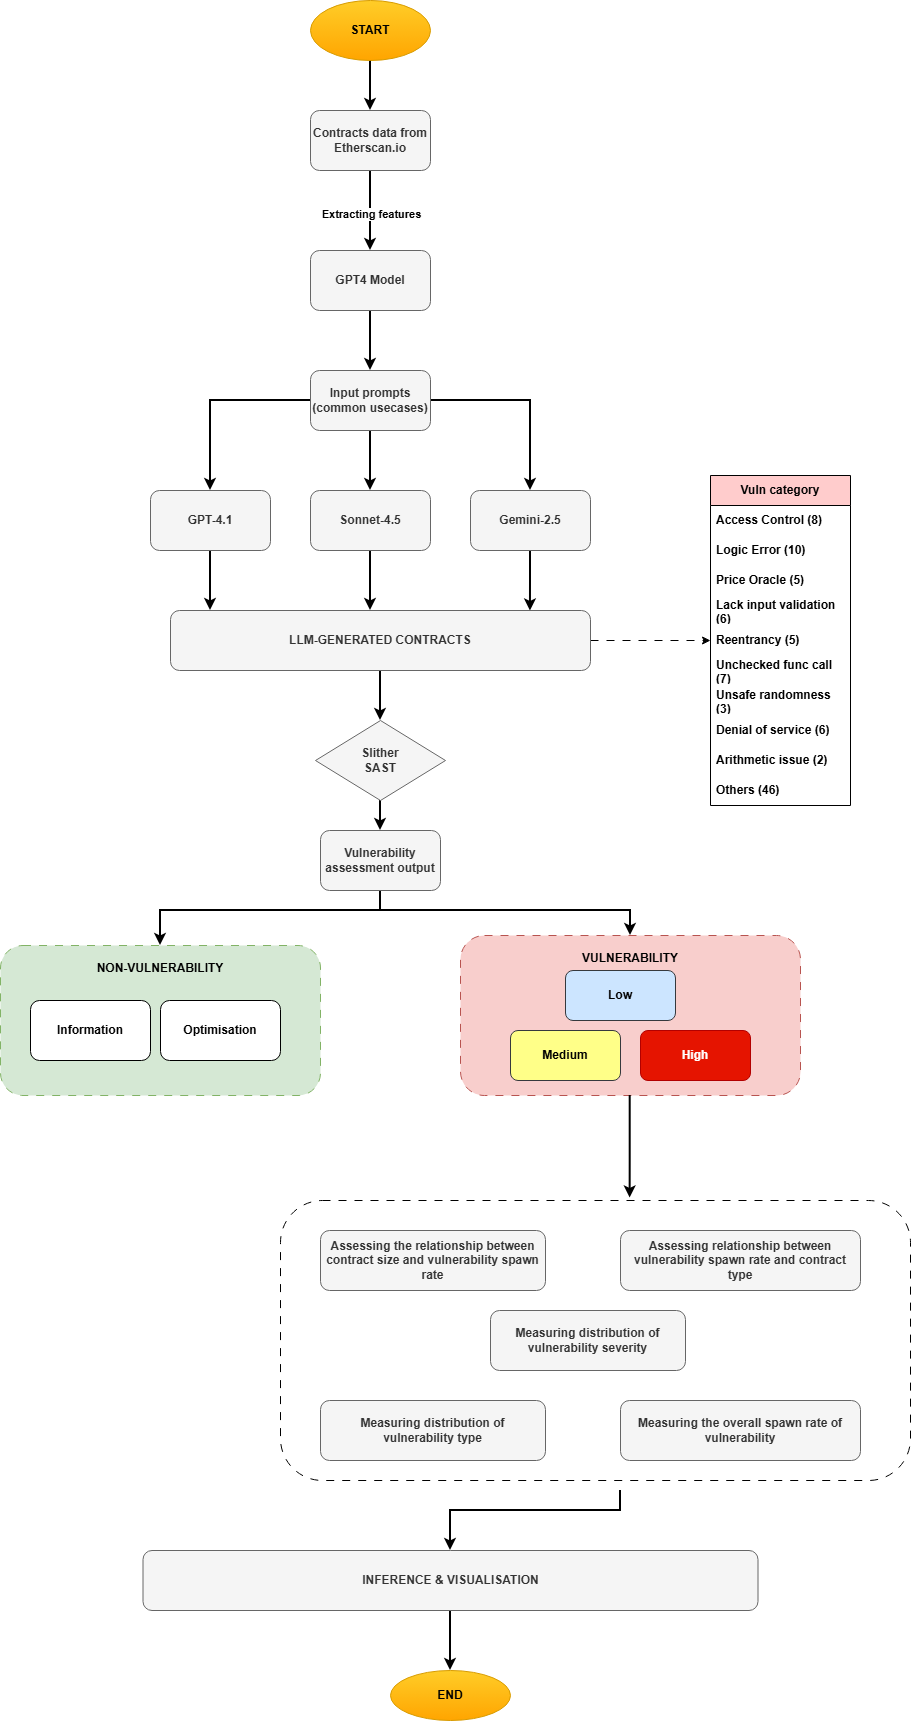

The diagram above was exported from draw.io. Its source (the exported page's mxGraphModel, read from the mxfile embedded in the PNG):
<mxGraphModel dx="2637" dy="996" grid="1" gridSize="10" guides="1" tooltips="1" connect="1" arrows="1" fold="1" page="1" pageScale="1" pageWidth="850" pageHeight="1100" math="0" shadow="0">
  <root>
    <mxCell id="0" />
    <mxCell id="1" parent="0" />
    <mxCell id="K3__U5vW7SntryYIywkv-5" value="" style="rounded=1;whiteSpace=wrap;html=1;dashed=1;dashPattern=8 8;fillColor=none;" parent="1" vertex="1">
      <mxGeometry x="170" y="1230" width="630" height="280" as="geometry" />
    </mxCell>
    <mxCell id="cSU-yP2YXejrkfwixopD-30" value="VULNERABILITY" style="border-style=&quot;dashed&quot;;rounded=1;whiteSpace=wrap;html=1;verticalAlign=top;spacingTop=9;dashed=1;dashPattern=8 8;fillColor=#f8cecc;strokeColor=#b85450;fontStyle=1" parent="1" vertex="1">
      <mxGeometry x="350" y="965" width="340" height="160" as="geometry" />
    </mxCell>
    <mxCell id="cSU-yP2YXejrkfwixopD-28" value="NON-VULNERABILITY" style="border-style=&quot;dashed&quot;;rounded=1;whiteSpace=wrap;html=1;verticalAlign=top;spacingTop=9;dashed=1;dashPattern=8 8;fillColor=#d5e8d4;strokeColor=#82b366;fontStyle=1" parent="1" vertex="1">
      <mxGeometry x="-110" y="975" width="320" height="150" as="geometry" />
    </mxCell>
    <mxCell id="rorhk2Io71pmy_LkXXGK-2" style="edgeStyle=orthogonalEdgeStyle;rounded=0;orthogonalLoop=1;jettySize=auto;html=1;entryX=0.5;entryY=0;entryDx=0;entryDy=0;exitX=0.5;exitY=1;exitDx=0;exitDy=0;fontStyle=1;strokeWidth=2;" parent="1" source="cSU-yP2YXejrkfwixopD-2" target="cSU-yP2YXejrkfwixopD-1" edge="1">
      <mxGeometry relative="1" as="geometry">
        <mxPoint x="260" y="140" as="targetPoint" />
        <mxPoint x="260" y="80" as="sourcePoint" />
      </mxGeometry>
    </mxCell>
    <mxCell id="cSU-yP2YXejrkfwixopD-3" style="edgeStyle=orthogonalEdgeStyle;rounded=0;orthogonalLoop=1;jettySize=auto;html=1;fontStyle=1;strokeWidth=2;" parent="1" source="cSU-yP2YXejrkfwixopD-1" target="cSU-yP2YXejrkfwixopD-4" edge="1">
      <mxGeometry relative="1" as="geometry">
        <mxPoint x="260" y="260" as="targetPoint" />
      </mxGeometry>
    </mxCell>
    <mxCell id="cSU-yP2YXejrkfwixopD-5" value="&lt;span&gt;Extracting features&lt;/span&gt;" style="edgeLabel;html=1;align=center;verticalAlign=middle;resizable=0;points=[];fontStyle=1" parent="cSU-yP2YXejrkfwixopD-3" vertex="1" connectable="0">
      <mxGeometry x="0.064" relative="1" as="geometry">
        <mxPoint as="offset" />
      </mxGeometry>
    </mxCell>
    <mxCell id="cSU-yP2YXejrkfwixopD-1" value="&lt;span&gt;Contracts data from Etherscan.io&lt;/span&gt;" style="rounded=1;whiteSpace=wrap;html=1;fillColor=#f5f5f5;fontColor=#333333;strokeColor=#666666;fontStyle=1" parent="1" vertex="1">
      <mxGeometry x="200" y="140" width="120" height="60" as="geometry" />
    </mxCell>
    <mxCell id="cSU-yP2YXejrkfwixopD-2" value="&lt;span&gt;START&lt;/span&gt;" style="ellipse;whiteSpace=wrap;html=1;fillColor=#ffcd28;gradientColor=#ffa500;strokeColor=#d79b00;fontStyle=1" parent="1" vertex="1">
      <mxGeometry x="200" y="30" width="120" height="60" as="geometry" />
    </mxCell>
    <mxCell id="cSU-yP2YXejrkfwixopD-6" style="edgeStyle=orthogonalEdgeStyle;rounded=0;orthogonalLoop=1;jettySize=auto;html=1;fontStyle=1;strokeWidth=2;" parent="1" source="cSU-yP2YXejrkfwixopD-4" target="cSU-yP2YXejrkfwixopD-7" edge="1">
      <mxGeometry relative="1" as="geometry">
        <mxPoint x="260" y="420" as="targetPoint" />
      </mxGeometry>
    </mxCell>
    <mxCell id="cSU-yP2YXejrkfwixopD-4" value="&lt;span&gt;GPT4 Model&lt;/span&gt;" style="rounded=1;whiteSpace=wrap;html=1;fillColor=#f5f5f5;fontColor=#333333;strokeColor=#666666;fontStyle=1" parent="1" vertex="1">
      <mxGeometry x="200" y="280" width="120" height="60" as="geometry" />
    </mxCell>
    <mxCell id="cSU-yP2YXejrkfwixopD-8" style="edgeStyle=orthogonalEdgeStyle;rounded=0;orthogonalLoop=1;jettySize=auto;html=1;fontStyle=1;strokeWidth=2;" parent="1" source="cSU-yP2YXejrkfwixopD-7" target="cSU-yP2YXejrkfwixopD-11" edge="1">
      <mxGeometry relative="1" as="geometry">
        <mxPoint x="50" y="480" as="targetPoint" />
      </mxGeometry>
    </mxCell>
    <mxCell id="cSU-yP2YXejrkfwixopD-9" style="edgeStyle=orthogonalEdgeStyle;rounded=0;orthogonalLoop=1;jettySize=auto;html=1;fontStyle=1;strokeWidth=2;" parent="1" source="cSU-yP2YXejrkfwixopD-7" target="cSU-yP2YXejrkfwixopD-13" edge="1">
      <mxGeometry relative="1" as="geometry">
        <mxPoint x="470" y="480" as="targetPoint" />
      </mxGeometry>
    </mxCell>
    <mxCell id="cSU-yP2YXejrkfwixopD-10" style="edgeStyle=orthogonalEdgeStyle;rounded=0;orthogonalLoop=1;jettySize=auto;html=1;fontStyle=1;strokeWidth=2;" parent="1" source="cSU-yP2YXejrkfwixopD-7" target="cSU-yP2YXejrkfwixopD-12" edge="1">
      <mxGeometry relative="1" as="geometry">
        <mxPoint x="260" y="520" as="targetPoint" />
      </mxGeometry>
    </mxCell>
    <mxCell id="cSU-yP2YXejrkfwixopD-7" value="&lt;span&gt;Input prompts&lt;br&gt;(common usecases)&lt;/span&gt;" style="rounded=1;whiteSpace=wrap;html=1;fillColor=#f5f5f5;fontColor=#333333;strokeColor=#666666;fontStyle=1" parent="1" vertex="1">
      <mxGeometry x="200" y="400" width="120" height="60" as="geometry" />
    </mxCell>
    <mxCell id="cSU-yP2YXejrkfwixopD-14" style="edgeStyle=orthogonalEdgeStyle;rounded=0;orthogonalLoop=1;jettySize=auto;html=1;fontStyle=1;strokeWidth=2;" parent="1" source="cSU-yP2YXejrkfwixopD-11" edge="1">
      <mxGeometry relative="1" as="geometry">
        <mxPoint x="100" y="640" as="targetPoint" />
      </mxGeometry>
    </mxCell>
    <mxCell id="cSU-yP2YXejrkfwixopD-11" value="&lt;span&gt;GPT-4.1&lt;/span&gt;" style="rounded=1;whiteSpace=wrap;html=1;fillColor=#f5f5f5;fontColor=#333333;strokeColor=#666666;fontStyle=1" parent="1" vertex="1">
      <mxGeometry x="40" y="520" width="120" height="60" as="geometry" />
    </mxCell>
    <mxCell id="cSU-yP2YXejrkfwixopD-15" style="edgeStyle=orthogonalEdgeStyle;rounded=0;orthogonalLoop=1;jettySize=auto;html=1;fontStyle=1;strokeWidth=2;" parent="1" source="cSU-yP2YXejrkfwixopD-12" edge="1">
      <mxGeometry relative="1" as="geometry">
        <mxPoint x="260" y="640" as="targetPoint" />
      </mxGeometry>
    </mxCell>
    <mxCell id="cSU-yP2YXejrkfwixopD-12" value="&lt;span&gt;Sonnet-4.5&lt;/span&gt;" style="rounded=1;whiteSpace=wrap;html=1;fillColor=#f5f5f5;fontColor=#333333;strokeColor=#666666;fontStyle=1" parent="1" vertex="1">
      <mxGeometry x="200" y="520" width="120" height="60" as="geometry" />
    </mxCell>
    <mxCell id="cSU-yP2YXejrkfwixopD-16" style="edgeStyle=orthogonalEdgeStyle;rounded=0;orthogonalLoop=1;jettySize=auto;html=1;entryX=0.857;entryY=0.007;entryDx=0;entryDy=0;entryPerimeter=0;fontStyle=1;strokeWidth=2;" parent="1" source="cSU-yP2YXejrkfwixopD-13" target="cSU-yP2YXejrkfwixopD-17" edge="1">
      <mxGeometry relative="1" as="geometry">
        <mxPoint x="420" y="640" as="targetPoint" />
      </mxGeometry>
    </mxCell>
    <mxCell id="cSU-yP2YXejrkfwixopD-13" value="&lt;span&gt;Gemini-2.5&lt;/span&gt;" style="rounded=1;whiteSpace=wrap;html=1;fillColor=#f5f5f5;fontColor=#333333;strokeColor=#666666;fontStyle=1" parent="1" vertex="1">
      <mxGeometry x="360" y="520" width="120" height="60" as="geometry" />
    </mxCell>
    <mxCell id="cSU-yP2YXejrkfwixopD-18" style="edgeStyle=orthogonalEdgeStyle;rounded=0;orthogonalLoop=1;jettySize=auto;html=1;fontStyle=1;strokeWidth=2;" parent="1" source="cSU-yP2YXejrkfwixopD-17" target="cSU-yP2YXejrkfwixopD-19" edge="1">
      <mxGeometry relative="1" as="geometry">
        <mxPoint x="270" y="750" as="targetPoint" />
      </mxGeometry>
    </mxCell>
    <mxCell id="cSU-yP2YXejrkfwixopD-43" style="edgeStyle=orthogonalEdgeStyle;rounded=0;orthogonalLoop=1;jettySize=auto;html=1;dashed=1;dashPattern=8 8;fontStyle=1" parent="1" source="cSU-yP2YXejrkfwixopD-17" target="cSU-yP2YXejrkfwixopD-44" edge="1">
      <mxGeometry relative="1" as="geometry">
        <mxPoint x="550" y="670" as="targetPoint" />
      </mxGeometry>
    </mxCell>
    <mxCell id="cSU-yP2YXejrkfwixopD-17" value="LLM-GENERATED CONTRACTS" style="rounded=1;whiteSpace=wrap;html=1;fillColor=#f5f5f5;fontColor=#333333;strokeColor=#666666;fontStyle=1" parent="1" vertex="1">
      <mxGeometry x="60" y="640" width="420" height="60" as="geometry" />
    </mxCell>
    <mxCell id="cSU-yP2YXejrkfwixopD-20" style="edgeStyle=orthogonalEdgeStyle;rounded=0;orthogonalLoop=1;jettySize=auto;html=1;fontStyle=1;strokeWidth=2;" parent="1" source="cSU-yP2YXejrkfwixopD-19" target="cSU-yP2YXejrkfwixopD-21" edge="1">
      <mxGeometry relative="1" as="geometry">
        <mxPoint x="270" y="880" as="targetPoint" />
      </mxGeometry>
    </mxCell>
    <mxCell id="cSU-yP2YXejrkfwixopD-19" value="Slither&lt;br&gt;SAST" style="rhombus;whiteSpace=wrap;html=1;fillColor=#f5f5f5;fontColor=#333333;strokeColor=#666666;fontStyle=1" parent="1" vertex="1">
      <mxGeometry x="205" y="750" width="130" height="80" as="geometry" />
    </mxCell>
    <mxCell id="cSU-yP2YXejrkfwixopD-32" style="edgeStyle=orthogonalEdgeStyle;rounded=0;orthogonalLoop=1;jettySize=auto;html=1;entryX=0.5;entryY=0;entryDx=0;entryDy=0;fontStyle=1;strokeWidth=2;" parent="1" source="cSU-yP2YXejrkfwixopD-21" target="cSU-yP2YXejrkfwixopD-30" edge="1">
      <mxGeometry relative="1" as="geometry">
        <Array as="points">
          <mxPoint x="270" y="940" />
          <mxPoint x="520" y="940" />
        </Array>
      </mxGeometry>
    </mxCell>
    <mxCell id="cSU-yP2YXejrkfwixopD-33" style="edgeStyle=orthogonalEdgeStyle;rounded=0;orthogonalLoop=1;jettySize=auto;html=1;entryX=0.5;entryY=0;entryDx=0;entryDy=0;fontStyle=1;strokeWidth=2;" parent="1" source="cSU-yP2YXejrkfwixopD-21" target="cSU-yP2YXejrkfwixopD-28" edge="1">
      <mxGeometry relative="1" as="geometry">
        <Array as="points">
          <mxPoint x="270" y="940" />
          <mxPoint x="50" y="940" />
        </Array>
      </mxGeometry>
    </mxCell>
    <mxCell id="cSU-yP2YXejrkfwixopD-21" value="Vulnerability assessment output" style="rounded=1;whiteSpace=wrap;html=1;fillColor=#f5f5f5;fontColor=#333333;strokeColor=#666666;fontStyle=1" parent="1" vertex="1">
      <mxGeometry x="210" y="860" width="120" height="60" as="geometry" />
    </mxCell>
    <mxCell id="cSU-yP2YXejrkfwixopD-23" value="Optimisation" style="rounded=1;whiteSpace=wrap;html=1;fontStyle=1" parent="1" vertex="1">
      <mxGeometry x="50" y="1030" width="120" height="60" as="geometry" />
    </mxCell>
    <mxCell id="cSU-yP2YXejrkfwixopD-24" value="Information" style="rounded=1;whiteSpace=wrap;html=1;fontStyle=1" parent="1" vertex="1">
      <mxGeometry x="-80" y="1030" width="120" height="60" as="geometry" />
    </mxCell>
    <mxCell id="cSU-yP2YXejrkfwixopD-25" value="Low" style="rounded=1;whiteSpace=wrap;html=1;fillColor=#cce5ff;strokeColor=#36393d;fontStyle=1" parent="1" vertex="1">
      <mxGeometry x="455" y="1000" width="110" height="50" as="geometry" />
    </mxCell>
    <mxCell id="cSU-yP2YXejrkfwixopD-26" value="Medium" style="rounded=1;whiteSpace=wrap;html=1;fillColor=#ffff88;strokeColor=#36393d;fontStyle=1" parent="1" vertex="1">
      <mxGeometry x="400" y="1060" width="110" height="50" as="geometry" />
    </mxCell>
    <mxCell id="cSU-yP2YXejrkfwixopD-27" value="High" style="rounded=1;whiteSpace=wrap;html=1;fillColor=#e51400;fontColor=#ffffff;strokeColor=#B20000;fontStyle=1" parent="1" vertex="1">
      <mxGeometry x="530" y="1060" width="110" height="50" as="geometry" />
    </mxCell>
    <mxCell id="cSU-yP2YXejrkfwixopD-35" value="Assessing relationship between vulnerability spawn rate and contract type" style="rounded=1;whiteSpace=wrap;html=1;fillColor=#f5f5f5;fontColor=#333333;strokeColor=#666666;fontStyle=1" parent="1" vertex="1">
      <mxGeometry x="510" y="1260" width="240" height="60" as="geometry" />
    </mxCell>
    <mxCell id="cSU-yP2YXejrkfwixopD-38" value="END" style="ellipse;whiteSpace=wrap;html=1;fillColor=#ffcd28;gradientColor=#ffa500;strokeColor=#d79b00;fontStyle=1" parent="1" vertex="1">
      <mxGeometry x="280" y="1700" width="120" height="50" as="geometry" />
    </mxCell>
    <mxCell id="cSU-yP2YXejrkfwixopD-39" value="Assessing the relationship between contract size and vulnerability spawn rate" style="rounded=1;whiteSpace=wrap;html=1;fillColor=#f5f5f5;fontColor=#333333;strokeColor=#666666;fontStyle=1" parent="1" vertex="1">
      <mxGeometry x="210" y="1260" width="225" height="60" as="geometry" />
    </mxCell>
    <mxCell id="cSU-yP2YXejrkfwixopD-41" value="Measuring distribution of&lt;div&gt;vulnerability type&lt;/div&gt;" style="rounded=1;whiteSpace=wrap;html=1;fillColor=#f5f5f5;fontColor=#333333;strokeColor=#666666;fontStyle=1" parent="1" vertex="1">
      <mxGeometry x="210" y="1430" width="225" height="60" as="geometry" />
    </mxCell>
    <mxCell id="cSU-yP2YXejrkfwixopD-42" style="edgeStyle=orthogonalEdgeStyle;rounded=0;orthogonalLoop=1;jettySize=auto;html=1;fontStyle=1;strokeWidth=2;entryX=0.555;entryY=-0.009;entryDx=0;entryDy=0;entryPerimeter=0;" parent="1" source="cSU-yP2YXejrkfwixopD-30" edge="1" target="K3__U5vW7SntryYIywkv-5">
      <mxGeometry relative="1" as="geometry">
        <mxPoint x="520" y="1210" as="targetPoint" />
        <Array as="points">
          <mxPoint x="520" y="1190" />
        </Array>
      </mxGeometry>
    </mxCell>
    <mxCell id="cSU-yP2YXejrkfwixopD-44" value="&lt;span&gt;Vuln category&lt;/span&gt;" style="swimlane;fontStyle=1;childLayout=stackLayout;horizontal=1;startSize=30;horizontalStack=0;resizeParent=1;resizeParentMax=0;resizeLast=0;collapsible=1;marginBottom=0;whiteSpace=wrap;html=1;miterlimit=12;fillColor=#FFCCCC;" parent="1" vertex="1">
      <mxGeometry x="600" y="505" width="140" height="330" as="geometry" />
    </mxCell>
    <mxCell id="cSU-yP2YXejrkfwixopD-45" value="Access Control (8)" style="text;strokeColor=none;fillColor=none;align=left;verticalAlign=middle;spacingLeft=4;spacingRight=4;overflow=hidden;points=[[0,0.5],[1,0.5]];portConstraint=eastwest;rotatable=0;whiteSpace=wrap;html=1;fontStyle=1" parent="cSU-yP2YXejrkfwixopD-44" vertex="1">
      <mxGeometry y="30" width="140" height="30" as="geometry" />
    </mxCell>
    <mxCell id="cSU-yP2YXejrkfwixopD-47" value="Logic Error (10)" style="text;strokeColor=none;fillColor=none;align=left;verticalAlign=middle;spacingLeft=4;spacingRight=4;overflow=hidden;points=[[0,0.5],[1,0.5]];portConstraint=eastwest;rotatable=0;whiteSpace=wrap;html=1;fontStyle=1" parent="cSU-yP2YXejrkfwixopD-44" vertex="1">
      <mxGeometry y="60" width="140" height="30" as="geometry" />
    </mxCell>
    <mxCell id="cSU-yP2YXejrkfwixopD-46" value="Price Oracle (5)" style="text;strokeColor=none;fillColor=none;align=left;verticalAlign=middle;spacingLeft=4;spacingRight=4;overflow=hidden;points=[[0,0.5],[1,0.5]];portConstraint=eastwest;rotatable=0;whiteSpace=wrap;html=1;miterlimit=4;fontStyle=1" parent="cSU-yP2YXejrkfwixopD-44" vertex="1">
      <mxGeometry y="90" width="140" height="30" as="geometry" />
    </mxCell>
    <mxCell id="cSU-yP2YXejrkfwixopD-66" value="Lack input validation (6)" style="text;strokeColor=none;fillColor=none;align=left;verticalAlign=middle;spacingLeft=4;spacingRight=4;overflow=hidden;points=[[0,0.5],[1,0.5]];portConstraint=eastwest;rotatable=0;whiteSpace=wrap;html=1;fontStyle=1" parent="cSU-yP2YXejrkfwixopD-44" vertex="1">
      <mxGeometry y="120" width="140" height="30" as="geometry" />
    </mxCell>
    <mxCell id="cSU-yP2YXejrkfwixopD-65" value="Reentrancy (5)" style="text;strokeColor=none;fillColor=none;align=left;verticalAlign=middle;spacingLeft=4;spacingRight=4;overflow=hidden;points=[[0,0.5],[1,0.5]];portConstraint=eastwest;rotatable=0;whiteSpace=wrap;html=1;fontStyle=1" parent="cSU-yP2YXejrkfwixopD-44" vertex="1">
      <mxGeometry y="150" width="140" height="30" as="geometry" />
    </mxCell>
    <mxCell id="cSU-yP2YXejrkfwixopD-64" value="Unchecked func call (7)" style="text;strokeColor=none;fillColor=none;align=left;verticalAlign=middle;spacingLeft=4;spacingRight=4;overflow=hidden;points=[[0,0.5],[1,0.5]];portConstraint=eastwest;rotatable=0;whiteSpace=wrap;html=1;fontStyle=1" parent="cSU-yP2YXejrkfwixopD-44" vertex="1">
      <mxGeometry y="180" width="140" height="30" as="geometry" />
    </mxCell>
    <mxCell id="cSU-yP2YXejrkfwixopD-63" value="Unsafe randomness (3)" style="text;strokeColor=none;fillColor=none;align=left;verticalAlign=middle;spacingLeft=4;spacingRight=4;overflow=hidden;points=[[0,0.5],[1,0.5]];portConstraint=eastwest;rotatable=0;whiteSpace=wrap;html=1;fontStyle=1" parent="cSU-yP2YXejrkfwixopD-44" vertex="1">
      <mxGeometry y="210" width="140" height="30" as="geometry" />
    </mxCell>
    <mxCell id="cSU-yP2YXejrkfwixopD-62" value="Denial of service (6)" style="text;strokeColor=none;fillColor=none;align=left;verticalAlign=middle;spacingLeft=4;spacingRight=4;overflow=hidden;points=[[0,0.5],[1,0.5]];portConstraint=eastwest;rotatable=0;whiteSpace=wrap;html=1;fontStyle=1" parent="cSU-yP2YXejrkfwixopD-44" vertex="1">
      <mxGeometry y="240" width="140" height="30" as="geometry" />
    </mxCell>
    <mxCell id="cSU-yP2YXejrkfwixopD-61" value="Arithmetic issue (2)" style="text;strokeColor=none;fillColor=none;align=left;verticalAlign=middle;spacingLeft=4;spacingRight=4;overflow=hidden;points=[[0,0.5],[1,0.5]];portConstraint=eastwest;rotatable=0;whiteSpace=wrap;html=1;fontStyle=1" parent="cSU-yP2YXejrkfwixopD-44" vertex="1">
      <mxGeometry y="270" width="140" height="30" as="geometry" />
    </mxCell>
    <mxCell id="cSU-yP2YXejrkfwixopD-60" value="Others (46)" style="text;strokeColor=none;fillColor=none;align=left;verticalAlign=middle;spacingLeft=4;spacingRight=4;overflow=hidden;points=[[0,0.5],[1,0.5]];portConstraint=eastwest;rotatable=0;whiteSpace=wrap;html=1;fontStyle=1" parent="cSU-yP2YXejrkfwixopD-44" vertex="1">
      <mxGeometry y="300" width="140" height="30" as="geometry" />
    </mxCell>
    <mxCell id="cSU-yP2YXejrkfwixopD-71" style="edgeStyle=orthogonalEdgeStyle;rounded=0;orthogonalLoop=1;jettySize=auto;html=1;entryX=0.5;entryY=0;entryDx=0;entryDy=0;fontStyle=1;strokeWidth=2;" parent="1" source="cSU-yP2YXejrkfwixopD-67" target="cSU-yP2YXejrkfwixopD-38" edge="1">
      <mxGeometry relative="1" as="geometry" />
    </mxCell>
    <mxCell id="cSU-yP2YXejrkfwixopD-67" value="INFERENCE &amp;amp; VISUALISATION" style="rounded=1;whiteSpace=wrap;html=1;fillColor=#f5f5f5;fontColor=#333333;strokeColor=#666666;fontStyle=1" parent="1" vertex="1">
      <mxGeometry x="32.5" y="1580" width="615" height="60" as="geometry" />
    </mxCell>
    <mxCell id="K3__U5vW7SntryYIywkv-6" style="edgeStyle=orthogonalEdgeStyle;rounded=0;orthogonalLoop=1;jettySize=auto;html=1;fontStyle=1;strokeWidth=2;entryX=0.5;entryY=0;entryDx=0;entryDy=0;" parent="1" edge="1" target="cSU-yP2YXejrkfwixopD-67">
      <mxGeometry relative="1" as="geometry">
        <mxPoint x="510" y="1520" as="sourcePoint" />
        <mxPoint x="340" y="1560" as="targetPoint" />
        <Array as="points">
          <mxPoint x="510" y="1540" />
          <mxPoint x="340" y="1540" />
        </Array>
      </mxGeometry>
    </mxCell>
    <mxCell id="psCxRK6kv71p-KvAAIze-1" value="Measuring distribution of&lt;div&gt;vulnerability severity&lt;/div&gt;" style="rounded=1;whiteSpace=wrap;html=1;fillColor=#f5f5f5;fontColor=#333333;strokeColor=#666666;fontStyle=1" vertex="1" parent="1">
      <mxGeometry x="380" y="1340" width="195" height="60" as="geometry" />
    </mxCell>
    <mxCell id="psCxRK6kv71p-KvAAIze-2" value="Measuring the overall spawn rate of vulnerability" style="rounded=1;whiteSpace=wrap;html=1;fillColor=#f5f5f5;fontColor=#333333;strokeColor=#666666;fontStyle=1" vertex="1" parent="1">
      <mxGeometry x="510" y="1430" width="240" height="60" as="geometry" />
    </mxCell>
  </root>
</mxGraphModel>